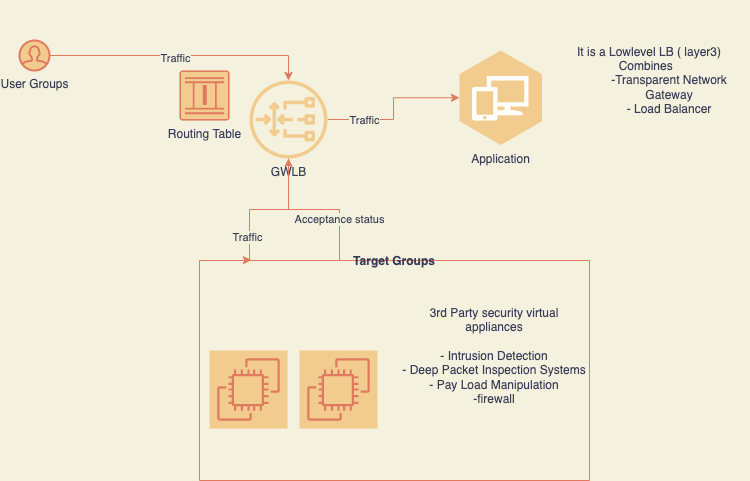

The diagram above was exported from draw.io. Its source (the exported page's mxGraphModel, read from the mxfile embedded in the PNG):
<mxGraphModel dx="946" dy="496" grid="1" gridSize="10" guides="1" tooltips="1" connect="1" arrows="1" fold="1" page="1" pageScale="1" pageWidth="827" pageHeight="1169" background="#F4F1DE" math="0" shadow="0">
  <root>
    <mxCell id="0" />
    <mxCell id="1" parent="0" />
    <mxCell id="db0mOD8OxN6YgzefrRoy-22" style="edgeStyle=orthogonalEdgeStyle;rounded=0;orthogonalLoop=1;jettySize=auto;html=1;entryX=0.133;entryY=-0.002;entryDx=0;entryDy=0;entryPerimeter=0;strokeColor=#E07A5F;fontColor=#393C56;labelBackgroundColor=#F4F1DE;" edge="1" parent="1" source="db0mOD8OxN6YgzefrRoy-1" target="db0mOD8OxN6YgzefrRoy-8">
      <mxGeometry relative="1" as="geometry">
        <Array as="points">
          <mxPoint x="349" y="319" />
          <mxPoint x="310" y="319" />
          <mxPoint x="310" y="370" />
        </Array>
      </mxGeometry>
    </mxCell>
    <mxCell id="db0mOD8OxN6YgzefrRoy-30" value="Traffic" style="edgeLabel;html=1;align=center;verticalAlign=middle;resizable=0;points=[];fontColor=#393C56;labelBackgroundColor=#F4F1DE;" vertex="1" connectable="0" parent="db0mOD8OxN6YgzefrRoy-22">
      <mxGeometry x="0.6383" y="-3" relative="1" as="geometry">
        <mxPoint as="offset" />
      </mxGeometry>
    </mxCell>
    <mxCell id="db0mOD8OxN6YgzefrRoy-26" style="edgeStyle=orthogonalEdgeStyle;rounded=0;orthogonalLoop=1;jettySize=auto;html=1;strokeColor=#E07A5F;fontColor=#393C56;labelBackgroundColor=#F4F1DE;" edge="1" parent="1" source="db0mOD8OxN6YgzefrRoy-1" target="db0mOD8OxN6YgzefrRoy-21">
      <mxGeometry relative="1" as="geometry" />
    </mxCell>
    <mxCell id="db0mOD8OxN6YgzefrRoy-29" value="Traffic" style="edgeLabel;html=1;align=center;verticalAlign=middle;resizable=0;points=[];fontColor=#393C56;labelBackgroundColor=#F4F1DE;" vertex="1" connectable="0" parent="db0mOD8OxN6YgzefrRoy-26">
      <mxGeometry x="-0.5316" y="1" relative="1" as="geometry">
        <mxPoint y="1" as="offset" />
      </mxGeometry>
    </mxCell>
    <mxCell id="db0mOD8OxN6YgzefrRoy-1" value="GWLB" style="sketch=0;outlineConnect=0;fontColor=#393C56;fillColor=#F2CC8F;strokeColor=none;dashed=0;verticalLabelPosition=bottom;verticalAlign=top;align=center;html=1;fontSize=12;fontStyle=0;aspect=fixed;pointerEvents=1;shape=mxgraph.aws4.gateway_load_balancer;" vertex="1" parent="1">
      <mxGeometry x="310" y="190" width="78" height="78" as="geometry" />
    </mxCell>
    <mxCell id="db0mOD8OxN6YgzefrRoy-5" style="edgeStyle=orthogonalEdgeStyle;rounded=0;orthogonalLoop=1;jettySize=auto;html=1;strokeColor=#E07A5F;fontColor=#393C56;labelBackgroundColor=#F4F1DE;" edge="1" parent="1" source="db0mOD8OxN6YgzefrRoy-2" target="db0mOD8OxN6YgzefrRoy-1">
      <mxGeometry relative="1" as="geometry" />
    </mxCell>
    <mxCell id="db0mOD8OxN6YgzefrRoy-6" value="Traffic" style="edgeLabel;html=1;align=center;verticalAlign=middle;resizable=0;points=[];fontColor=#393C56;labelBackgroundColor=#F4F1DE;" vertex="1" connectable="0" parent="db0mOD8OxN6YgzefrRoy-5">
      <mxGeometry x="-0.053" y="-2" relative="1" as="geometry">
        <mxPoint as="offset" />
      </mxGeometry>
    </mxCell>
    <mxCell id="db0mOD8OxN6YgzefrRoy-2" value="User Groups" style="html=1;verticalLabelPosition=bottom;align=center;verticalAlign=top;strokeWidth=2;strokeColor=#E07A5F;shadow=0;dashed=0;shape=mxgraph.ios7.icons.user;fillColor=#F2CC8F;fontColor=#393C56;" vertex="1" parent="1">
      <mxGeometry x="80" y="150" width="30" height="30" as="geometry" />
    </mxCell>
    <mxCell id="db0mOD8OxN6YgzefrRoy-7" value="Routing Table" style="sketch=0;points=[[0.015,0.015,0],[0.985,0.015,0],[0.985,0.985,0],[0.015,0.985,0],[0.25,0,0],[0.5,0,0],[0.75,0,0],[1,0.25,0],[1,0.5,0],[1,0.75,0],[0.75,1,0],[0.5,1,0],[0.25,1,0],[0,0.75,0],[0,0.5,0],[0,0.25,0]];verticalLabelPosition=bottom;html=1;verticalAlign=top;aspect=fixed;align=center;pointerEvents=1;shape=mxgraph.cisco19.rect;prIcon=service_ready_engine;fillColor=#F2CC8F;strokeColor=#E07A5F;fontColor=#393C56;" vertex="1" parent="1">
      <mxGeometry x="240" y="180" width="50" height="50" as="geometry" />
    </mxCell>
    <mxCell id="db0mOD8OxN6YgzefrRoy-24" style="edgeStyle=orthogonalEdgeStyle;rounded=0;orthogonalLoop=1;jettySize=auto;html=1;strokeColor=#E07A5F;fontColor=#393C56;labelBackgroundColor=#F4F1DE;" edge="1" parent="1" source="db0mOD8OxN6YgzefrRoy-8" target="db0mOD8OxN6YgzefrRoy-1">
      <mxGeometry relative="1" as="geometry">
        <Array as="points">
          <mxPoint x="400" y="319" />
          <mxPoint x="349" y="319" />
        </Array>
      </mxGeometry>
    </mxCell>
    <mxCell id="db0mOD8OxN6YgzefrRoy-25" value="Acceptance status" style="edgeLabel;html=1;align=center;verticalAlign=middle;resizable=0;points=[];fontColor=#393C56;labelBackgroundColor=#F4F1DE;" vertex="1" connectable="0" parent="db0mOD8OxN6YgzefrRoy-24">
      <mxGeometry x="-0.451" y="1" relative="1" as="geometry">
        <mxPoint as="offset" />
      </mxGeometry>
    </mxCell>
    <mxCell id="db0mOD8OxN6YgzefrRoy-8" value="Target Groups" style="swimlane;startSize=0;fillColor=#F2CC8F;strokeColor=#E07A5F;fontColor=#393C56;" vertex="1" parent="1">
      <mxGeometry x="260" y="370" width="390" height="220" as="geometry" />
    </mxCell>
    <mxCell id="db0mOD8OxN6YgzefrRoy-17" value="" style="sketch=0;points=[[0,0,0],[0.25,0,0],[0.5,0,0],[0.75,0,0],[1,0,0],[0,1,0],[0.25,1,0],[0.5,1,0],[0.75,1,0],[1,1,0],[0,0.25,0],[0,0.5,0],[0,0.75,0],[1,0.25,0],[1,0.5,0],[1,0.75,0]];outlineConnect=0;fontColor=#393C56;gradientDirection=north;fillColor=#F2CC8F;strokeColor=#E07A5F;dashed=0;verticalLabelPosition=bottom;verticalAlign=top;align=center;html=1;fontSize=12;fontStyle=0;aspect=fixed;shape=mxgraph.aws4.resourceIcon;resIcon=mxgraph.aws4.ec2;" vertex="1" parent="db0mOD8OxN6YgzefrRoy-8">
      <mxGeometry x="10" y="90" width="78" height="78" as="geometry" />
    </mxCell>
    <mxCell id="db0mOD8OxN6YgzefrRoy-18" value="" style="sketch=0;points=[[0,0,0],[0.25,0,0],[0.5,0,0],[0.75,0,0],[1,0,0],[0,1,0],[0.25,1,0],[0.5,1,0],[0.75,1,0],[1,1,0],[0,0.25,0],[0,0.5,0],[0,0.75,0],[1,0.25,0],[1,0.5,0],[1,0.75,0]];outlineConnect=0;fontColor=#393C56;gradientDirection=north;fillColor=#F2CC8F;strokeColor=#E07A5F;dashed=0;verticalLabelPosition=bottom;verticalAlign=top;align=center;html=1;fontSize=12;fontStyle=0;aspect=fixed;shape=mxgraph.aws4.resourceIcon;resIcon=mxgraph.aws4.ec2;" vertex="1" parent="db0mOD8OxN6YgzefrRoy-8">
      <mxGeometry x="100" y="90" width="78" height="78" as="geometry" />
    </mxCell>
    <mxCell id="db0mOD8OxN6YgzefrRoy-28" value="3rd Party security virtual appliances&lt;br&gt;&lt;br&gt;- Intrusion Detection&lt;br&gt;- Deep Packet Inspection Systems&lt;br&gt;- Pay Load Manipulation&lt;br&gt;-firewall&lt;br&gt;&lt;br&gt;&lt;br&gt;" style="text;html=1;strokeColor=none;fillColor=none;align=center;verticalAlign=middle;whiteSpace=wrap;rounded=0;fontColor=#393C56;" vertex="1" parent="db0mOD8OxN6YgzefrRoy-8">
      <mxGeometry x="200" width="190" height="220" as="geometry" />
    </mxCell>
    <mxCell id="db0mOD8OxN6YgzefrRoy-21" value="Application" style="outlineConnect=0;dashed=0;verticalLabelPosition=bottom;verticalAlign=top;align=center;html=1;shape=mxgraph.aws3.workspaces;fillColor=#F2CC8F;gradientDirection=north;strokeColor=#E07A5F;fontColor=#393C56;" vertex="1" parent="1">
      <mxGeometry x="520" y="160" width="82.5" height="94.5" as="geometry" />
    </mxCell>
    <mxCell id="db0mOD8OxN6YgzefrRoy-31" value="It is a Lowlevel LB ( layer3)&lt;br&gt;Combines&amp;nbsp;&amp;nbsp;&lt;br&gt;&lt;blockquote style=&quot;margin: 0 0 0 40px; border: none; padding: 0px;&quot;&gt;-Transparent Network Gateway&lt;/blockquote&gt;&lt;blockquote style=&quot;margin: 0 0 0 40px; border: none; padding: 0px;&quot;&gt;- Load Balancer&lt;/blockquote&gt;" style="text;html=1;strokeColor=none;fillColor=none;align=center;verticalAlign=middle;whiteSpace=wrap;rounded=0;fontColor=#393C56;" vertex="1" parent="1">
      <mxGeometry x="610" y="110" width="200" height="160" as="geometry" />
    </mxCell>
  </root>
</mxGraphModel>